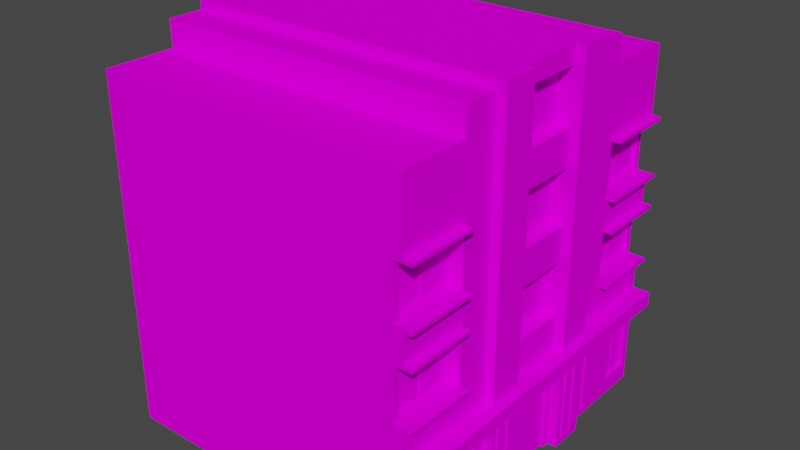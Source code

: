 # Source: house9neon_1.blend  (saved by Blender 2.92.15; exported with 4.5.12 LTS)
import bpy
from mathutils import Matrix  # noqa: F401  (used for matrix-valued properties, if any)

bpy.ops.wm.read_factory_settings(use_empty=True)
scene = bpy.context.scene
scene.name = 'Scene'

# ---- collections
col_collection = bpy.data.collections.new('Collection'); scene.collection.children.link(col_collection)

# ---- images (referenced by path relative to the original .blend; pixels are not part of the script)
import os
ASSET_DIR = os.environ.get("B2B_ASSET_DIR", "")  # directory of the original .blend (textures are referenced by path, not embedded)
HERE = os.path.dirname(os.path.abspath(__file__))  # packed textures are extracted next to this script under _unpacked/

def load_image(name, relpath, width, height, colorspace="sRGB"):
    """Load a texture the original file referenced (path relative to the .blend, or extracted next to this script)."""
    p = next((c for c in (os.path.join(HERE, relpath), os.path.join(ASSET_DIR, relpath)) if relpath and os.path.exists(c)), "")
    if p:
        img = bpy.data.images.load(p, check_existing=True)
        img.name = name
    else:  # same state as the original file: an image datablock whose file is absent (Cycles renders it pink)
        img = bpy.data.images.new(name, width, height)
        img.source = "FILE"
        img.filepath = "//" + (relpath or name)
    img.colorspace_settings.name = colorspace
    return img
img_miamiatlas_png = load_image('MiamiAtlas.png', 'MiamiAtlas.png', 1024, 1024, 'sRGB')

# ---- materials (node trees are filled in below, after node groups)
mat_house9 = bpy.data.materials.new('house9')
mat_house9.use_backface_culling = True
mat_house9.use_transparent_shadow = False

# ---- material node trees
mat_house9.use_nodes = True; mat_house9.node_tree.nodes.clear()
_N = mat_house9.node_tree.nodes; _L = mat_house9.node_tree.links
n0 = _N.new('ShaderNodeBsdfPrincipled'); n0.name = 'Principled BSDF'; n0.location = (10, 300)
n0.distribution = 'GGX'
n0.subsurface_method = 'BURLEY'
n0.inputs[3].default_value = 1.45
n0.inputs[13].default_value = 0.0
n0.inputs[27].default_value = (0.0, 0.0, 0.0, 1.0)
n0.inputs[28].default_value = 1.0
n1 = _N.new('ShaderNodeOutputMaterial'); n1.name = 'Material Output'; n1.location = (300, 300)
n2 = _N.new('ShaderNodeTexImage'); n2.name = 'Image Texture'; n2.location = (-348, 224)
n2.image = img_miamiatlas_png
_L.new(n0.outputs[0], n1.inputs[0])
_L.new(n2.outputs[0], n0.inputs[0])
n1.is_active_output = True

# ---- world
world_world = bpy.data.worlds.new('World'); scene.world = world_world
world_world.use_nodes = True; world_world.node_tree.nodes.clear()
_N = world_world.node_tree.nodes; _L = world_world.node_tree.links
n0 = _N.new('ShaderNodeOutputWorld'); n0.name = 'World Output'; n0.location = (300, 300)
n1 = _N.new('ShaderNodeBackground'); n1.name = 'Background'; n1.location = (10, 300)
n1.inputs[0].default_value = (0.05088, 0.05088, 0.05088, 1.0)
_L.new(n1.outputs[0], n0.inputs[0])
n0.is_active_output = True
world_world.color = (0.05088, 0.05088, 0.05088)
world_world.use_sun_shadow = False
world_world.sun_shadow_jitter_overblur = 0.0

# ---- meshes
me_cube = bpy.data.meshes.new('Cube')
me_cube.from_pydata([(-1.836e-07, 2.1, 1.1), (-7.643e-15, 8.742e-08, 2.0), (-3.497e-07, 4.0, 2.0), (-3.497e-07, 4.0, 10.0), (9.0, 3.0, 2.0), (9.0, 8.742e-07, 2.0), (9.0, 3.0, -1.311e-07), (9.0, 7.868e-07, 0.0), (-1.529e-14, 1.748e-07, 4.0), (9.0, 9.617e-07, 4.0), (-1.923e-07, 2.2, 4.2), (9.0, 3.0, 4.0), (-2.293e-14, 2.623e-07, 6.0), (9.0, 1.049e-06, 6.0), (-1.923e-07, 2.2, 5.8), (9.0, 3.0, 6.0), (-3.057e-14, 3.497e-07, 8.0), (9.0, 1.136e-06, 8.0), (-1.836e-07, 2.1, 8.9), (9.0, 3.0, 8.0), (-4.808e-07, 5.5, 8.0), (9.0, 1.224e-06, 10.0), (-4.808e-07, 5.5, 10.0), (9.0, 3.0, 10.0), (-3.821e-14, 4.371e-07, 10.0), (9.0, 5.5, -2.404e-07), (-4.808e-07, 5.5, 2.0), (9.0, 5.5, 2.0), (9.0, 5.5, 4.0), (-4.808e-07, 5.5, 4.0), (9.0, 5.5, 6.0), (-4.808e-07, 5.5, 6.0), (9.0, 5.5, 8.0), (-0.25, 5.5, -2.404e-07), (9.0, 5.5, 10.0), (-1.836e-07, 2.1, 9.8), (9.0, 8.0, 2.0), (-6.994e-07, 8.0, 2.0), (9.0, 8.0, -3.497e-07), (-4.896e-07, 5.6, -2.448e-07), (9.0, 8.0, 4.0), (-6.994e-07, 8.0, 4.0), (9.0, 8.0, 6.0), (-6.994e-07, 8.0, 6.0), (9.0, 8.0, 8.0), (-6.994e-07, 8.0, 8.0), (9.0, 8.0, 10.0), (-1.836e-07, 2.1, 0.2), (9.0, 10.0, 2.0), (-8.742e-07, 10.0, 2.0), (9.0, 10.0, -4.371e-07), (-4.808e-07, 5.5, 2.0), (9.0, 10.0, 4.0), (-9.179e-07, 10.5, 4.0), (9.0, 10.0, 6.0), (-9.179e-07, 10.5, 6.0), (9.0, 10.0, 8.0), (-8.742e-07, 10.0, 8.0), (9.0, 10.0, 10.0), (-4.808e-07, 5.5, -2.404e-07), (-3.497e-07, 4.0, 6.0), (-3.497e-07, 4.0, 8.0), (9.0, 4.0, 10.0), (9.0, 4.0, 8.0), (-4.808e-07, 5.5, -2.404e-07), (-3.497e-07, 4.0, 4.0), (9.0, 4.0, -1.748e-07), (9.0, 4.0, 2.0), (9.0, 4.0, 4.0), (9.0, 4.0, 6.0), (9.0, 6.5, 10.0), (9.0, 6.5, 8.0), (9.0, 6.5, 6.0), (9.0, 6.5, 4.0), (9.0, 6.5, 2.0), (0.0, 0.0, 0.0), (9.0, 6.5, -2.841e-07), (-5.682e-07, 6.5, 6.0), (-5.682e-07, 6.5, 4.0), (-5.682e-07, 6.5, 2.0), (-5.682e-07, 6.5, 8.0), (9.0, 10.75, 2.0), (-9.398e-07, 10.75, 2.0), (9.0, 10.75, 4.0), (-9.398e-07, 10.75, 4.0), (9.0, 10.75, 6.0), (-9.398e-07, 10.75, 6.0), (9.0, 10.75, 8.0), (-9.398e-07, 10.75, 8.0), (-1.146e-14, 1.311e-07, 3.0), (-9.617e-07, 11.0, 3.0), (-1.529e-14, 1.748e-07, 4.0), (-9.617e-07, 11.0, 4.0), (-0.25, 1.093e-07, 3.0), (-0.25, 10.5, 3.3), (-0.25, 1.53e-07, 4.0), (-0.25, 10.5, 3.7), (9.0, 10.75, 3.0), (-9.398e-07, 10.75, 3.0), (9.0, 10.75, 7.0), (-9.398e-07, 10.75, 7.0), (9.0, 11.0, 3.0), (-9.617e-07, 11.0, 3.0), (9.0, 11.0, 7.0), (-9.617e-07, 11.0, 7.0), (-2.293e-14, 2.623e-07, 6.0), (-9.617e-07, 11.0, 6.0), (-2.675e-14, 3.06e-07, 7.0), (-9.617e-07, 11.0, 7.0), (-0.25, 2.404e-07, 6.0), (-0.25, 10.5, 6.3), (-0.25, 2.841e-07, 7.0), (-0.25, 10.5, 6.7), (0.25, 3.0, -1.311e-07), (0.25, 2.186e-08, 0.0), (0.25, 4.05, 8.05), (0.25, 5.45, 8.05), (0.25, 5.45, 1.95), (0.25, 5.45, 0.15), (0.25, 3.0, 10.0), (0.25, 4.59e-07, 10.0), (0.25, 5.45, 9.85), (0.25, 4.05, 9.85), (0.25, 4.05, 1.95), (0.25, 4.05, 0.15), (0.25, 7.95, 1.95), (0.25, 7.95, 0.15), (0.25, 7.95, 9.85), (0.25, 7.95, 8.05), (0.25, 6.55, 0.15), (0.25, 6.55, 1.95), (0.25, 6.55, 9.85), (0.25, 6.55, 8.05), (0.25, 10.0, 2.0), (0.25, 10.0, -4.371e-07), (0.25, 10.0, 10.0), (0.25, 10.0, 8.0), (-6.994e-07, 8.0, -3.497e-07), (-6.994e-07, 8.0, 10.0), (-0.25, 5.5, 2.0), (-5.682e-07, 6.5, 10.0), (-0.25, 5.6, -2.448e-07), (-8.742e-07, 10.0, -4.371e-07), (-8.742e-07, 10.0, 10.0), (-4.896e-07, 5.6, 2.0), (-3.497e-07, 4.0, -1.748e-07), (-5.682e-07, 6.5, -2.841e-07), (-0.25, 5.6, 2.0), (-0.25, 6.4, -2.798e-07), (-5.682e-07, 6.5, -2.841e-07), (-5.595e-07, 6.4, 2.0), (-5.595e-07, 6.4, -2.798e-07), (-0.25, 6.4, 2.0), (-0.25, 6.5, -2.841e-07), (-5.682e-07, 6.5, 2.0), (-0.25, 6.5, 2.0), (-0.25, 8.0, -3.497e-07), (-7.081e-07, 8.1, -3.541e-07), (-6.994e-07, 8.0, 2.0), (-6.994e-07, 8.0, -3.497e-07), (-0.25, 8.0, 2.0), (-0.25, 8.1, -3.541e-07), (-7.081e-07, 8.1, 2.0), (-0.25, 8.1, 2.0), (-0.25, 3.9, -1.705e-07), (-3.497e-07, 4.0, -1.748e-07), (-3.409e-07, 3.9, 2.0), (-3.409e-07, 3.9, -1.705e-07), (-0.25, 3.9, 2.0), (-0.25, 4.0, -1.748e-07), (-3.497e-07, 4.0, 2.0), (-0.25, 4.0, 2.0), (-0.25, 5.5, 8.0), (-4.896e-07, 5.6, 8.0), (-4.808e-07, 5.5, 10.0), (-4.808e-07, 5.5, 8.0), (-0.25, 5.5, 10.0), (-0.25, 5.6, 8.0), (-4.896e-07, 5.6, 10.0), (-0.25, 5.6, 10.0), (-0.25, 6.4, 8.0), (-5.682e-07, 6.5, 8.0), (-5.595e-07, 6.4, 10.0), (-5.595e-07, 6.4, 8.0), (-0.25, 6.4, 10.0), (-0.25, 6.5, 8.0), (-5.682e-07, 6.5, 10.0), (-0.25, 6.5, 10.0), (-0.25, 8.0, 8.0), (-7.081e-07, 8.1, 8.0), (-6.994e-07, 8.0, 10.0), (-6.994e-07, 8.0, 8.0), (-0.25, 8.0, 10.0), (-0.25, 8.1, 8.0), (-7.081e-07, 8.1, 10.0), (-0.25, 8.1, 10.0), (-0.25, 3.9, 8.0), (-3.497e-07, 4.0, 8.0), (-3.409e-07, 3.9, 10.0), (-3.409e-07, 3.9, 8.0), (-0.25, 3.9, 10.0), (-0.25, 4.0, 8.0), (-3.497e-07, 4.0, 10.0), (-0.25, 4.0, 10.0), (-7.868e-07, 9.0, 10.0), (-7.868e-07, 9.0, -3.934e-07), (9.0, 9.0, 6.0), (9.0, 9.0, 4.0), (9.0, 9.0, 2.0), (9.0, 9.0, -3.934e-07), (9.0, 9.0, 8.0), (9.0, 9.0, 10.0), (-7.868e-07, 9.0, 2.0), (-7.868e-07, 9.0, 6.0), (-7.868e-07, 9.0, 4.0), (-7.868e-07, 9.0, 8.0), (0.25, 9.0, -3.934e-07), (0.25, 9.0, 10.0), (0.25, 5.45, 4.05), (0.25, 5.45, 5.95), (0.25, 4.05, 4.05), (0.25, 7.95, 4.05), (0.25, 7.95, 5.95), (0.25, 6.55, 5.95), (0.25, 4.05, 5.95), (0.25, 6.55, 4.05), (0.25, 4.0, 8.0), (0.25, 5.5, 8.0), (0.25, 5.5, 2.0), (0.25, 5.5, -2.404e-07), (0.25, 5.5, 10.0), (0.25, 4.0, -1.748e-07), (0.25, 8.0, 2.0), (0.25, 8.0, -3.497e-07), (0.25, 8.0, 10.0), (0.25, 8.0, 8.0), (0.25, 6.5, -2.841e-07), (0.25, 4.0, 10.0), (0.25, 4.0, 2.0), (0.25, 6.5, 2.0), (0.25, 6.5, 10.0), (0.25, 6.5, 8.0), (0.25, 5.5, 4.0), (0.25, 5.5, 6.0), (0.25, 4.0, 4.0), (0.25, 8.0, 4.0), (0.25, 8.0, 6.0), (0.25, 6.5, 6.0), (0.25, 10.5, 4.0), (0.25, 10.5, 6.0), (0.25, 9.0, 6.0), (0.25, 4.0, 6.0), (0.25, 6.5, 4.0), (0.25, 9.0, 4.0), (-2.623e-07, 3.0, 2.0), (-2.623e-07, 3.0, 8.0), (-4.371e-08, 0.5, 1.1), (-4.371e-08, 0.5, 0.2), (-4.371e-08, 0.5, 8.9), (-2.623e-07, 3.0, 10.0), (-2.623e-07, 3.0, -1.311e-07), (-4.371e-08, 0.5, 9.8), (-2.623e-07, 3.0, 4.0), (-2.623e-07, 3.0, 6.0), (-1.475e-14, 1.687e-07, 4.2), (-2.086e-14, 2.386e-07, 5.8), (0.1, 2.474e-07, 5.8), (0.1, 1.774e-07, 4.2), (0.1, 0.55, 0.25), (0.1, 0.55, 1.05), (0.1, 0.55, 8.95), (0.1, 0.55, 9.75), (0.35, 4.1, 8.1), (0.35, 5.4, 8.1), (0.35, 5.4, 1.9), (0.35, 5.4, 0.2), (0.35, 5.4, 9.8), (0.35, 4.1, 0.2), (0.35, 7.9, 1.9), (0.35, 7.9, 0.2), (0.35, 7.9, 9.8), (0.35, 7.9, 8.1), (0.35, 6.6, 0.2), (0.35, 4.1, 9.8), (0.35, 4.1, 1.9), (0.35, 6.6, 1.9), (0.35, 6.6, 9.8), (0.35, 6.6, 8.1), (0.35, 5.4, 4.1), (0.35, 5.4, 5.9), (0.35, 4.1, 4.1), (0.35, 7.9, 4.1), (0.35, 7.9, 5.9), (0.35, 6.6, 5.9), (0.35, 4.1, 5.9), (0.35, 6.6, 4.1), (0.1, 2.05, 1.05), (0.1, 2.05, 8.95), (0.1, 2.05, 9.75), (0.1, 2.05, 0.25), (0.1, 2.2, 4.2), (0.1, 2.2, 5.8), (0.1, 2.474e-07, 5.8), (0.1, 1.774e-07, 4.2), (0.1, 2.2, 4.2), (0.1, 2.2, 5.8), (0.1, 2.124e-07, 5.0), (0.1, 2.2, 5.0), (0.1, 0.5, 4.9), (0.1, 0.5, 4.3), (0.1, 2.1, 4.3), (0.1, 2.1, 4.9), (0.1, 0.5, 5.7), (0.1, 0.5, 5.1), (0.1, 2.1, 5.7), (0.1, 2.1, 5.1), (0.25, 10.45, 4.05), (0.25, 10.45, 5.95), (0.25, 9.05, 5.95), (0.25, 9.05, 4.05), (0.1, 0.5, 0.2), (0.1, 0.5, 1.1), (0.1, 0.5, 8.9), (0.1, 0.5, 9.8), (0.35, 4.05, 8.05), (0.35, 5.45, 8.05), (0.35, 5.45, 1.95), (0.35, 5.45, 0.15), (0.35, 5.45, 9.85), (0.35, 4.05, 0.15), (0.35, 7.95, 1.95), (0.35, 7.95, 0.15), (0.35, 7.95, 9.85), (0.35, 7.95, 8.05), (0.35, 6.55, 0.15), (0.35, 4.05, 9.85), (0.35, 4.05, 1.95), (0.35, 6.55, 1.95), (0.35, 6.55, 9.85), (0.35, 6.55, 8.05), (0.35, 5.45, 4.05), (0.35, 5.45, 5.95), (0.35, 4.05, 4.05), (0.35, 7.95, 4.05), (0.35, 7.95, 5.95), (0.35, 6.55, 5.95), (0.35, 4.05, 5.95), (0.35, 6.55, 4.05), (0.1, 2.1, 1.1), (0.1, 2.1, 8.9), (0.1, 2.1, 9.8), (0.1, 2.1, 0.2), (0.125, 0.55, 0.25), (0.125, 0.55, 1.05), (0.125, 0.55, 8.95), (0.125, 0.55, 9.75), (0.375, 4.1, 8.1), (0.375, 5.4, 8.1), (0.375, 5.4, 1.9), (0.375, 5.4, 0.2), (0.375, 5.4, 9.8), (0.375, 4.1, 0.2), (0.375, 7.9, 1.9), (0.375, 7.9, 0.2), (0.375, 7.9, 9.8), (0.375, 7.9, 8.1), (0.375, 6.6, 0.2), (0.375, 4.1, 9.8), (0.375, 4.1, 1.9), (0.375, 6.6, 1.9), (0.375, 6.6, 9.8), (0.375, 6.6, 8.1), (0.375, 5.4, 4.1), (0.375, 5.4, 5.9), (0.375, 4.1, 4.1), (0.375, 7.9, 4.1), (0.375, 7.9, 5.9), (0.375, 6.6, 5.9), (0.375, 4.1, 5.9), (0.375, 6.6, 4.1), (0.125, 2.05, 1.05), (0.125, 2.05, 8.95), (0.125, 2.05, 9.75), (0.125, 2.05, 0.25), (-2.273e-07, 2.6, -1.136e-07), (-2.623e-07, 3.0, -1.311e-07), (-2.273e-07, 2.6, 10.0), (-2.623e-07, 3.0, 10.0), (-0.5, 2.6, -1.136e-07), (-0.5, 3.0, -1.311e-07), (-0.5, 2.6, 10.0), (-0.5, 3.0, 10.0), (0.35, 10.45, 4.05), (0.35, 10.45, 5.95), (0.35, 9.05, 5.95), (0.35, 9.05, 4.05), (0.35, 10.4, 4.1), (0.35, 10.4, 5.9), (0.35, 9.1, 5.9), (0.35, 9.1, 4.1), (0.375, 10.4, 4.1), (0.375, 10.4, 5.9), (0.375, 9.1, 5.9), (0.375, 9.1, 4.1), (0.11, 1.275, 1.05), (0.11, 1.275, 0.25), (0.125, 1.275, 1.05), (0.125, 1.275, 0.25), (0.11, 1.325, 1.05), (0.11, 1.325, 0.25), (0.125, 1.325, 1.05), (0.125, 1.325, 0.25), (0.11, 1.675, 1.05), (0.11, 1.675, 0.25), (0.125, 1.675, 1.05), (0.125, 1.675, 0.25), (0.11, 1.725, 1.05), (0.11, 1.725, 0.25), (0.125, 1.725, 1.05), (0.125, 1.725, 0.25), (0.11, 0.875, 1.05), (0.11, 0.875, 0.25), (0.125, 0.875, 1.05), (0.125, 0.875, 0.25), (0.11, 0.925, 1.05), (0.11, 0.925, 0.25), (0.125, 0.925, 1.05), (0.125, 0.925, 0.25), (0.11, 1.275, 9.75), (0.11, 1.275, 8.95), (0.125, 1.275, 9.75), (0.125, 1.275, 8.95), (0.11, 1.325, 9.75), (0.11, 1.325, 8.95), (0.125, 1.325, 9.75), (0.125, 1.325, 8.95), (0.11, 1.675, 9.75), (0.11, 1.675, 8.95), (0.125, 1.675, 9.75), (0.125, 1.675, 8.95), (0.11, 1.725, 9.75), (0.11, 1.725, 8.95), (0.125, 1.725, 9.75), (0.125, 1.725, 8.95), (0.11, 0.875, 9.75), (0.11, 0.875, 8.95), (0.125, 0.875, 9.75), (0.125, 0.875, 8.95), (0.11, 0.925, 9.75), (0.11, 0.925, 8.95), (0.125, 0.925, 9.75), (0.125, 0.925, 8.95), (0.36, 5.025, 1.9), (0.36, 5.025, 0.2), (0.375, 5.025, 1.9), (0.375, 5.025, 0.2), (0.36, 5.075, 1.9), (0.36, 5.075, 0.2), (0.375, 5.075, 1.9), (0.375, 5.075, 0.2), (0.36, 5.025, 9.8), (0.36, 5.025, 8.1), (0.375, 5.025, 9.8), (0.375, 5.025, 8.1), (0.36, 5.075, 9.8), (0.36, 5.075, 8.1), (0.375, 5.075, 9.8), (0.375, 5.075, 8.1), (0.36, 7.525, 1.9), (0.36, 7.525, 0.2), (0.375, 7.525, 1.9), (0.375, 7.525, 0.2), (0.36, 7.575, 1.9), (0.36, 7.575, 0.2), (0.375, 7.575, 1.9), (0.375, 7.575, 0.2), (0.36, 7.525, 9.8), (0.36, 7.525, 8.1), (0.375, 7.525, 9.8), (0.375, 7.525, 8.1), (0.36, 7.575, 9.8), (0.36, 7.575, 8.1), (0.375, 7.575, 9.8), (0.375, 7.575, 8.1), (0.36, 7.525, 5.9), (0.36, 7.525, 4.1), (0.375, 7.525, 5.9), (0.375, 7.525, 4.1), (0.36, 7.575, 5.9), (0.36, 7.575, 4.1), (0.375, 7.575, 5.9), (0.375, 7.575, 4.1), (0.36, 5.025, 5.9), (0.36, 5.025, 4.1), (0.375, 5.025, 5.9), (0.375, 5.025, 4.1), (0.36, 5.075, 5.9), (0.36, 5.075, 4.1), (0.375, 5.075, 5.9), (0.375, 5.075, 4.1), (0.36, 10.02, 5.9), (0.36, 10.02, 4.1), (0.375, 10.02, 5.9), (0.375, 10.02, 4.1), (0.36, 10.07, 5.9), (0.36, 10.07, 4.1), (0.375, 10.07, 5.9), (0.375, 10.07, 4.1), (0.1, 0.55, 0.605), (0.1, 2.05, 0.605), (0.125, 0.55, 0.605), (0.125, 2.05, 0.605), (0.1, 0.55, 0.705), (0.1, 2.05, 0.705), (0.125, 0.55, 0.705), (0.125, 2.05, 0.705), (0.1, 0.55, 9.305), (0.1, 2.05, 9.305), (0.125, 0.55, 9.305), (0.125, 2.05, 9.305), (0.1, 0.55, 9.405), (0.1, 2.05, 9.405), (0.125, 0.55, 9.405), (0.125, 2.05, 9.405), (0.35, 4.1, 1.005), (0.35, 5.4, 1.005), (0.375, 4.1, 1.005), (0.375, 5.4, 1.005), (0.35, 4.1, 1.105), (0.35, 5.4, 1.105), (0.375, 4.1, 1.105), (0.375, 5.4, 1.105), (0.35, 4.1, 8.905), (0.35, 5.4, 8.905), (0.375, 4.1, 8.905), (0.375, 5.4, 8.905), (0.35, 4.1, 9.005), (0.35, 5.4, 9.005), (0.375, 4.1, 9.005), (0.375, 5.4, 9.005), (0.35, 4.1, 4.955), (0.35, 5.4, 4.955), (0.375, 4.1, 4.955), (0.375, 5.4, 4.955), (0.35, 4.1, 5.055), (0.35, 5.4, 5.055), (0.375, 4.1, 5.055), (0.375, 5.4, 5.055), (0.35, 6.6, 1.005), (0.35, 7.9, 1.005), (0.375, 6.6, 1.005), (0.375, 7.9, 1.005), (0.35, 6.6, 1.105), (0.35, 7.9, 1.105), (0.375, 6.6, 1.105), (0.375, 7.9, 1.105), (0.35, 6.6, 8.905), (0.35, 7.9, 8.905), (0.375, 6.6, 8.905), (0.375, 7.9, 8.905), (0.35, 6.6, 9.005), (0.35, 7.9, 9.005), (0.375, 6.6, 9.005), (0.375, 7.9, 9.005), (0.35, 6.6, 4.955), (0.35, 7.9, 4.955), (0.375, 6.6, 4.955), (0.375, 7.9, 4.955), (0.35, 6.6, 5.055), (0.35, 7.9, 5.055), (0.375, 6.6, 5.055), (0.375, 7.9, 5.055), (0.35, 9.1, 4.955), (0.35, 10.4, 4.955), (0.375, 9.1, 4.955), (0.375, 10.4, 4.955), (0.35, 9.1, 5.055), (0.35, 10.4, 5.055), (0.375, 9.1, 5.055), (0.375, 10.4, 5.055), (-2.273e-07, 2.6, 3.0), (-2.273e-07, 2.6, 4.0), (-0.25, 4.0, 3.7), (-0.25, 4.0, 3.3), (-2.273e-07, 2.6, 6.0), (-2.273e-07, 2.6, 7.0), (-0.25, 4.0, 6.7), (-0.25, 4.0, 6.3), (-0.25, 11.0, 4.0), (-0.25, 11.0, 3.0), (-0.25, 11.0, 7.0), (-0.25, 11.0, 6.0), (-0.25, 2.6, 4.0), (-0.25, 2.6, 3.0), (-0.25, 2.6, 7.0), (-0.25, 2.6, 6.0), (-0.25, 0.2, 3.2), (-0.25, 0.2, 3.4), (-0.25, 2.4, 3.4), (-0.25, 2.4, 3.2), (-0.3, 2.4, 3.4), (-0.3, 0.2, 3.4), (-0.3, 0.2, 3.2), (-0.3, 2.4, 3.2), (-0.25, 0.2, 3.6), (-0.25, 0.2, 3.8), (-0.25, 2.4, 3.8), (-0.25, 2.4, 3.6), (-0.3, 2.4, 3.8), (-0.3, 0.2, 3.8), (-0.3, 0.2, 3.6), (-0.3, 2.4, 3.6), (-0.25, 0.2, 6.2), (-0.25, 0.2, 6.4), (-0.25, 2.4, 6.4), (-0.25, 2.4, 6.2), (-0.3, 2.4, 6.4), (-0.3, 0.2, 6.4), (-0.3, 0.2, 6.2), (-0.3, 2.4, 6.2), (-0.25, 0.2, 6.6), (-0.25, 0.2, 6.8), (-0.25, 2.4, 6.8), (-0.25, 2.4, 6.6), (-0.3, 2.4, 6.8), (-0.3, 0.2, 6.8), (-0.3, 0.2, 6.6), (-0.3, 2.4, 6.6), (-1.748e-08, 0.2, 7.2), (-1.748e-08, 0.2, 7.4), (-2.098e-07, 2.4, 7.4), (-2.098e-07, 2.4, 7.2), (-0.05, 2.4, 7.4), (-0.05, 0.2, 7.4), (-0.05, 0.2, 7.2), (-0.05, 2.4, 7.2), (-1.748e-08, 0.2, 7.6), (-1.748e-08, 0.2, 7.8), (-2.098e-07, 2.4, 7.8), (-2.098e-07, 2.4, 7.6), (-0.05, 2.4, 7.8), (-0.05, 0.2, 7.8), (-0.05, 0.2, 7.6), (-0.05, 2.4, 7.6), (-1.748e-08, 0.2, 2.2), (-1.748e-08, 0.2, 2.4), (-2.098e-07, 2.4, 2.4), (-2.098e-07, 2.4, 2.2), (-0.05, 2.4, 2.4), (-0.05, 0.2, 2.4), (-0.05, 0.2, 2.2), (-0.05, 2.4, 2.2), (-1.748e-08, 0.2, 2.6), (-1.748e-08, 0.2, 2.8), (-2.098e-07, 2.4, 2.8), (-2.098e-07, 2.4, 2.6), (-0.05, 2.4, 2.8), (-0.05, 0.2, 2.8), (-0.05, 0.2, 2.6), (-0.05, 2.4, 2.6), (-0.51, 2.6, -1.136e-07), (-0.51, 2.65, -1.158e-07), (-0.51, 2.6, 10.0), (-0.51, 2.65, 10.0), (-0.51, 2.95, -1.289e-07), (-0.51, 3.0, -1.311e-07), (-0.51, 2.95, 10.0), (-0.51, 3.0, 10.0)], [], [(67, 66, 25, 27), (7, 6, 4, 5), (71, 72, 42, 44), (238, 231, 145, 2), (5, 4, 11, 9), (9, 11, 15, 13), (2, 65, 29, 26), (254, 1, 8, 262), (231, 113, 260, 145), (73, 74, 36, 40), (60, 61, 20, 31), (122, 121, 328, 335), (79, 37, 232, 239), (263, 12, 16, 255), (13, 15, 19, 17), (70, 71, 44, 46), (235, 234, 138, 45), (17, 19, 23, 21), (72, 73, 40, 42), (62, 63, 32, 34), (68, 67, 27, 28), (63, 69, 30, 32), (113, 114, 75, 260), (43, 41, 245, 246), (2, 26, 228, 238), (233, 232, 37, 137), (69, 68, 28, 30), (210, 206, 54, 56), (207, 208, 48, 52), (211, 210, 56, 58), (206, 207, 52, 54), (208, 209, 50, 48), (29, 65, 244, 242), (74, 76, 38, 36), (79, 78, 41, 37), (211, 58, 135, 217), (20, 22, 140, 80), (77, 80, 45, 43), (64, 26, 79, 146), (55, 57, 88, 86), (49, 53, 84, 82), (54, 52, 83, 85), (255, 259, 3, 61), (260, 254, 2, 145), (41, 78, 252, 245), (212, 214, 53, 49), (56, 136, 135, 58), (215, 204, 143, 57), (205, 212, 49, 142), (213, 215, 57, 55), (15, 11, 68, 69), (14, 10, 300, 301), (262, 263, 60, 65), (315, 313, 312, 314), (19, 15, 69, 63), (11, 4, 67, 68), (23, 19, 63, 62), (263, 255, 61, 60), (50, 134, 133, 48), (254, 262, 65, 2), (4, 6, 66, 67), (31, 20, 80, 77), (209, 216, 134, 50), (38, 76, 236, 233), (26, 29, 78, 79), (27, 25, 76, 74), (29, 31, 77, 78), (30, 28, 73, 72), (34, 32, 71, 70), (28, 27, 74, 73), (76, 25, 229, 236), (32, 30, 72, 71), (85, 86, 88, 87), (81, 82, 84, 83), (48, 49, 82, 81), (52, 48, 81, 83), (56, 54, 85, 87), (57, 56, 87, 88), (581, 92, 588, 592), (582, 96, 94, 583), (593, 589, 90, 580), (585, 108, 590, 594), (588, 92, 90, 589), (99, 97, 101, 103), (101, 102, 104, 103), (97, 98, 102, 101), (98, 100, 104, 102), (100, 99, 103, 104), (586, 112, 110, 587), (595, 591, 106, 584), (590, 108, 106, 591), (126, 129, 334, 331), (265, 14, 301, 266), (223, 222, 344, 345), (261, 35, 350, 323), (119, 237, 3, 259), (217, 135, 143, 204), (240, 241, 80, 140), (227, 230, 22, 20), (216, 233, 137, 205), (25, 66, 231, 229), (45, 80, 241, 235), (66, 6, 113, 231), (7, 114, 113, 6), (21, 23, 119, 120), (20, 61, 226, 227), (23, 62, 237, 119), (230, 237, 62, 34), (34, 70, 240, 230), (240, 70, 46, 234), (237, 226, 61, 3), (230, 240, 140, 22), (229, 228, 26, 64), (236, 229, 64, 146), (133, 134, 142, 49), (120, 119, 259, 24), (135, 136, 57, 143), (239, 236, 146, 79), (59, 39, 144, 51), (51, 144, 147, 139), (139, 147, 141, 33), (33, 141, 39, 59), (51, 139, 33, 59), (147, 144, 39, 141), (150, 154, 155, 152), (152, 155, 153, 148), (148, 153, 149, 151), (150, 152, 148, 151), (155, 154, 149, 153), (158, 162, 163, 160), (160, 163, 161, 156), (156, 161, 157, 159), (158, 160, 156, 159), (163, 162, 157, 161), (166, 170, 171, 168), (168, 171, 169, 164), (164, 169, 165, 167), (166, 168, 164, 167), (171, 170, 165, 169), (174, 178, 179, 176), (176, 179, 177, 172), (172, 177, 173, 175), (174, 176, 172, 175), (179, 178, 173, 177), (182, 186, 187, 184), (184, 187, 185, 180), (180, 185, 181, 183), (182, 184, 180, 183), (187, 186, 181, 185), (190, 194, 195, 192), (192, 195, 193, 188), (188, 193, 189, 191), (190, 192, 188, 191), (195, 194, 189, 193), (198, 202, 203, 200), (200, 203, 201, 196), (196, 201, 197, 199), (198, 200, 196, 199), (203, 202, 197, 201), (134, 216, 205, 142), (234, 217, 204, 138), (38, 233, 216, 209), (43, 45, 215, 213), (137, 37, 212, 205), (45, 138, 204, 215), (37, 41, 214, 212), (41, 43, 213, 214), (46, 211, 217, 234), (36, 38, 209, 208), (42, 40, 207, 206), (46, 44, 210, 211), (40, 36, 208, 207), (44, 42, 206, 210), (127, 128, 333, 332), (10, 264, 267, 300), (292, 291, 375, 376), (31, 29, 242, 243), (60, 31, 243, 251), (77, 43, 246, 247), (53, 214, 253, 248), (78, 77, 247, 252), (213, 55, 249, 250), (214, 213, 250, 253), (65, 60, 251, 244), (248, 249, 55, 53), (100, 98, 53, 55), (115, 116, 227, 226), (118, 117, 228, 229), (116, 121, 230, 227), (124, 118, 229, 231), (126, 125, 232, 233), (128, 127, 234, 235), (129, 126, 233, 236), (121, 122, 237, 230), (117, 123, 238, 228), (123, 124, 231, 238), (122, 115, 226, 237), (125, 130, 239, 232), (127, 131, 240, 234), (132, 128, 235, 241), (130, 129, 236, 239), (131, 132, 241, 240), (218, 219, 243, 242), (220, 218, 242, 244), (221, 222, 246, 245), (222, 223, 247, 246), (316, 317, 249, 248), (317, 318, 250, 249), (219, 224, 251, 243), (224, 220, 244, 251), (225, 221, 245, 252), (223, 225, 252, 247), (319, 316, 248, 253), (318, 319, 253, 250), (0, 256, 1, 254), (258, 18, 255, 16), (256, 257, 75, 1), (35, 261, 24, 259), (261, 258, 16, 24), (257, 47, 260, 75), (47, 0, 254, 260), (18, 35, 259, 255), (264, 10, 262, 8), (14, 265, 12, 263), (10, 14, 263, 262), (310, 309, 308, 311), (278, 279, 363, 362), (288, 290, 374, 372), (275, 277, 361, 359), (289, 288, 372, 373), (298, 297, 381, 382), (276, 273, 357, 360), (287, 286, 370, 371), (296, 299, 383, 380), (47, 257, 320, 351), (257, 256, 321, 320), (123, 117, 326, 336), (258, 261, 323, 322), (0, 47, 351, 348), (224, 219, 341, 346), (124, 123, 336, 329), (35, 18, 349, 350), (220, 224, 346, 342), (115, 122, 335, 324), (221, 225, 347, 343), (130, 125, 330, 337), (225, 223, 345, 347), (131, 127, 332, 338), (128, 132, 339, 333), (116, 115, 324, 325), (129, 130, 337, 334), (117, 118, 327, 326), (132, 131, 338, 339), (121, 116, 325, 328), (256, 0, 348, 321), (219, 218, 340, 341), (118, 124, 329, 327), (18, 258, 322, 349), (218, 220, 342, 340), (125, 126, 331, 330), (222, 221, 343, 344), (308, 309, 303, 306), (309, 310, 304, 303), (310, 311, 307, 304), (311, 308, 306, 307), (312, 313, 306, 302), (314, 312, 302, 305), (315, 314, 305, 307), (313, 315, 307, 306), (269, 268, 320, 321), (271, 270, 322, 323), (272, 273, 325, 324), (275, 274, 326, 327), (273, 276, 328, 325), (277, 275, 327, 329), (279, 278, 330, 331), (281, 280, 332, 333), (282, 279, 331, 334), (276, 283, 335, 328), (274, 284, 336, 326), (284, 277, 329, 336), (283, 272, 324, 335), (278, 285, 337, 330), (280, 286, 338, 332), (287, 281, 333, 339), (285, 282, 334, 337), (286, 287, 339, 338), (288, 289, 341, 340), (290, 288, 340, 342), (291, 292, 344, 343), (292, 293, 345, 344), (289, 294, 346, 341), (294, 290, 342, 346), (295, 291, 343, 347), (293, 295, 347, 345), (296, 269, 321, 348), (270, 297, 349, 322), (298, 271, 323, 350), (268, 299, 351, 320), (299, 296, 348, 351), (297, 298, 350, 349), (381, 354, 355, 382), (353, 380, 383, 352), (356, 367, 360, 357), (361, 368, 358, 359), (371, 370, 364, 365), (366, 369, 362, 363), (374, 378, 373, 372), (379, 377, 376, 375), (280, 281, 365, 364), (293, 292, 376, 377), (279, 282, 366, 363), (294, 289, 373, 378), (283, 276, 360, 367), (316, 319, 395, 392), (290, 294, 378, 374), (284, 274, 358, 368), (318, 317, 393, 394), (291, 295, 379, 375), (277, 284, 368, 361), (319, 318, 394, 395), (295, 293, 377, 379), (272, 283, 367, 356), (317, 316, 392, 393), (269, 296, 380, 353), (285, 278, 362, 369), (268, 269, 353, 352), (297, 270, 354, 381), (286, 280, 364, 370), (270, 271, 355, 354), (271, 298, 382, 355), (281, 287, 371, 365), (273, 272, 356, 357), (299, 268, 352, 383), (282, 285, 369, 366), (274, 275, 359, 358), (386, 387, 391, 390), (390, 391, 389, 388), (388, 389, 385, 384), (386, 390, 388, 384), (391, 387, 385, 389), (396, 397, 393, 392), (397, 398, 394, 393), (399, 396, 392, 395), (398, 399, 395, 394), (403, 402, 401, 400), (397, 396, 400, 401), (398, 397, 401, 402), (396, 399, 403, 400), (399, 398, 402, 403), (404, 405, 407, 406), (405, 404, 408, 409), (409, 408, 410, 411), (412, 413, 415, 414), (413, 412, 416, 417), (417, 416, 418, 419), (420, 421, 423, 422), (421, 420, 424, 425), (425, 424, 426, 427), (428, 429, 431, 430), (429, 428, 432, 433), (433, 432, 434, 435), (436, 437, 439, 438), (437, 436, 440, 441), (441, 440, 442, 443), (444, 445, 447, 446), (445, 444, 448, 449), (449, 448, 450, 451), (452, 453, 455, 454), (453, 452, 456, 457), (457, 456, 458, 459), (460, 461, 463, 462), (461, 460, 464, 465), (465, 464, 466, 467), (468, 469, 471, 470), (469, 468, 472, 473), (473, 472, 474, 475), (476, 477, 479, 478), (477, 476, 480, 481), (481, 480, 482, 483), (484, 485, 487, 486), (485, 484, 488, 489), (489, 488, 490, 491), (492, 493, 495, 494), (493, 492, 496, 497), (497, 496, 498, 499), (500, 501, 503, 502), (501, 500, 504, 505), (505, 504, 506, 507), (508, 509, 511, 510), (509, 508, 512, 513), (513, 512, 514, 515), (516, 517, 519, 518), (517, 516, 520, 521), (521, 520, 522, 523), (524, 525, 527, 526), (525, 524, 528, 529), (529, 528, 530, 531), (532, 533, 535, 534), (533, 532, 536, 537), (537, 536, 538, 539), (540, 541, 543, 542), (541, 540, 544, 545), (545, 544, 546, 547), (548, 549, 551, 550), (549, 548, 552, 553), (553, 552, 554, 555), (556, 557, 559, 558), (557, 556, 560, 561), (561, 560, 562, 563), (564, 565, 567, 566), (565, 564, 568, 569), (569, 568, 570, 571), (572, 573, 575, 574), (573, 572, 576, 577), (577, 576, 578, 579), (93, 593, 580, 89), (95, 592, 593, 93), (91, 581, 592, 95), (109, 595, 584, 105), (111, 594, 595, 109), (107, 585, 594, 111), (94, 96, 588, 589), (110, 112, 590, 591), (96, 582, 592, 588), (583, 94, 589, 593), (582, 583, 593, 592), (112, 586, 594, 590), (587, 110, 591, 595), (586, 587, 595, 594), (597, 596, 599, 598), (601, 600, 603, 602), (599, 596, 602, 603), (597, 598, 600, 601), (598, 599, 603, 600), (596, 597, 601, 602), (609, 608, 611, 610), (607, 604, 610, 611), (605, 606, 608, 609), (606, 607, 611, 608), (604, 605, 609, 610), (617, 616, 619, 618), (615, 612, 618, 619), (613, 614, 616, 617), (614, 615, 619, 616), (612, 613, 617, 618), (625, 624, 627, 626), (623, 620, 626, 627), (621, 622, 624, 625), (622, 623, 627, 624), (620, 621, 625, 626), (633, 632, 635, 634), (631, 628, 634, 635), (629, 630, 632, 633), (630, 631, 635, 632), (628, 629, 633, 634), (641, 640, 643, 642), (639, 636, 642, 643), (637, 638, 640, 641), (638, 639, 643, 640), (636, 637, 641, 642), (649, 648, 651, 650), (647, 644, 650, 651), (645, 646, 648, 649), (646, 647, 651, 648), (644, 645, 649, 650), (657, 656, 659, 658), (655, 652, 658, 659), (653, 654, 656, 657), (654, 655, 659, 656), (652, 653, 657, 658), (662, 663, 661, 660), (666, 667, 665, 664)])
_uv = me_cube.uv_layers.new(name='UVMap')
_uv.uv.foreach_set('vector', [0.2103, 0.917, 0.2172, 0.917, 0.2172, 0.9222, 0.2103, 0.9222, 0.2172, 0.9031, 0.2172, 0.9135, 0.2103, 0.9135, 0.2103, 0.9031, 0.1895, 0.9256, 0.1964, 0.9256, 0.1964, 0.9308, 0.1895, 0.9308, 0.1419, 0.7703, 0.1419, 0.8156, 0.1363, 0.8156, 0.1363, 0.7703, 0.2103, 0.9031, 0.2103, 0.9135, 0.2034, 0.9135, 0.2034, 0.9031, 0.2034, 0.9031, 0.2034, 0.9135, 0.1964, 0.9135, 0.1964, 0.9031, 0.1592, 0.9308, 0.1592, 0.9239, 0.1644, 0.9239, 0.1644, 0.9308, 0.5165, 0.2677, 0.5656, 0.2677, 0.5656, 0.3004, 0.5165, 0.3004, 0.7852, 0.7664, 0.7852, 0.8659, 0.7604, 0.8659, 0.7604, 0.7664, 0.2034, 0.9256, 0.2103, 0.9256, 0.2103, 0.9308, 0.2034, 0.9308, 0.1592, 0.917, 0.1592, 0.9101, 0.1644, 0.9101, 0.1644, 0.917, 0.1857, 0.975, 0.1857, 0.9798, 0.1853, 0.9798, 0.1853, 0.975, 0.2215, 0.9568, 0.2215, 0.962, 0.2207, 0.962, 0.2207, 0.9568, 0.5165, 0.3332, 0.5656, 0.3332, 0.5656, 0.3659, 0.5165, 0.3659, 0.1964, 0.9031, 0.1964, 0.9135, 0.1895, 0.9135, 0.1895, 0.9031, 0.1826, 0.9256, 0.1895, 0.9256, 0.1895, 0.9308, 0.1826, 0.9308, 0.1419, 0.8156, 0.1419, 0.7703, 0.1476, 0.7703, 0.1476, 0.8156, 0.1895, 0.9031, 0.1895, 0.9135, 0.1826, 0.9135, 0.1826, 0.9031, 0.1964, 0.9256, 0.2034, 0.9256, 0.2034, 0.9308, 0.1964, 0.9308, 0.1826, 0.917, 0.1895, 0.917, 0.1895, 0.9222, 0.1826, 0.9222, 0.2034, 0.917, 0.2103, 0.917, 0.2103, 0.9222, 0.2034, 0.9222, 0.1895, 0.917, 0.1964, 0.917, 0.1964, 0.9222, 0.1895, 0.9222, 0.1557, 0.9386, 0.1453, 0.9386, 0.1453, 0.9378, 0.1557, 0.9378, 0.7604, 0.7664, 0.8598, 0.7664, 0.8598, 0.7789, 0.7604, 0.7789, 0.1826, 0.9741, 0.1826, 0.9793, 0.1817, 0.9793, 0.1817, 0.9741, 0.1476, 0.8156, 0.1476, 0.7703, 0.1532, 0.7703, 0.1532, 0.8156, 0.1964, 0.917, 0.2034, 0.917, 0.2034, 0.9222, 0.1964, 0.9222, 0.1895, 0.9343, 0.1964, 0.9343, 0.1964, 0.9378, 0.1895, 0.9378, 0.2034, 0.9343, 0.2103, 0.9343, 0.2103, 0.9378, 0.2034, 0.9378, 0.1826, 0.9343, 0.1895, 0.9343, 0.1895, 0.9378, 0.1826, 0.9378, 0.1964, 0.9343, 0.2034, 0.9343, 0.2034, 0.9378, 0.1964, 0.9378, 0.2103, 0.9343, 0.2172, 0.9343, 0.2172, 0.9378, 0.2103, 0.9378, 0.2198, 0.9603, 0.2198, 0.9551, 0.2207, 0.9551, 0.2207, 0.9603, 0.2103, 0.9256, 0.2172, 0.9256, 0.2172, 0.9308, 0.2103, 0.9308, 0.1679, 0.9308, 0.1679, 0.9239, 0.173, 0.9239, 0.173, 0.9308, 0.2137, 0.9715, 0.2137, 0.975, 0.1834, 0.975, 0.1834, 0.9715, 0.8598, 0.8162, 0.7604, 0.8162, 0.7604, 0.7664, 0.8598, 0.7664, 0.1679, 0.917, 0.1679, 0.9101, 0.173, 0.9101, 0.173, 0.917, 0.8598, 0.8162, 0.7604, 0.8162, 0.7604, 0.7664, 0.8598, 0.7664, 0.1817, 0.917, 0.18, 0.9101, 0.1826, 0.9101, 0.1826, 0.917, 0.18, 0.9308, 0.1817, 0.9239, 0.1826, 0.9239, 0.1826, 0.9308, 0.1964, 0.9378, 0.2034, 0.9378, 0.2034, 0.9404, 0.1964, 0.9404, 0.8598, 0.8162, 0.7604, 0.8162, 0.7604, 0.7664, 0.8598, 0.7664, 0.8598, 0.8162, 0.7604, 0.8162, 0.7604, 0.7664, 0.8598, 0.7664, 0.2198, 0.9759, 0.2198, 0.9707, 0.2207, 0.9707, 0.2207, 0.9759, 0.1765, 0.9308, 0.1765, 0.9239, 0.1817, 0.9239, 0.18, 0.9308, 0.9353, 0.9071, 0.9353, 0.9501, 0.9255, 0.9501, 0.9255, 0.9071, 0.1765, 0.9101, 0.1765, 0.9031, 0.18, 0.9031, 0.18, 0.9101, 0.1765, 0.9378, 0.1765, 0.9308, 0.18, 0.9308, 0.18, 0.9378, 0.1765, 0.917, 0.1765, 0.9101, 0.18, 0.9101, 0.1817, 0.917, 0.1964, 0.9135, 0.2034, 0.9135, 0.2034, 0.917, 0.1964, 0.917, 0.6, 0.3103, 0.6, 0.3365, 0.5984, 0.3365, 0.5984, 0.3103, 0.8598, 0.8162, 0.7604, 0.8162, 0.7604, 0.7664, 0.8598, 0.7664, 0.0, 0.0, 0.25, 0.0, 0.25, 0.25, 1.49e-07, 0.25, 0.1895, 0.9135, 0.1964, 0.9135, 0.1964, 0.917, 0.1895, 0.917, 0.2034, 0.9135, 0.2103, 0.9135, 0.2103, 0.917, 0.2034, 0.917, 0.1826, 0.9135, 0.1895, 0.9135, 0.1895, 0.917, 0.1826, 0.917, 0.1557, 0.917, 0.1557, 0.9101, 0.1592, 0.9101, 0.1592, 0.917, 0.9451, 0.9071, 0.9451, 0.9501, 0.9353, 0.9501, 0.9353, 0.9071, 0.1557, 0.9308, 0.1557, 0.9239, 0.1592, 0.9239, 0.1592, 0.9308, 0.2103, 0.9135, 0.2172, 0.9135, 0.2172, 0.917, 0.2103, 0.917, 0.1644, 0.917, 0.1644, 0.9101, 0.1679, 0.9101, 0.1679, 0.917, 0.1765, 0.9689, 0.1765, 0.9386, 0.18, 0.9386, 0.18, 0.9689, 0.173, 0.9689, 0.1679, 0.9689, 0.1679, 0.9386, 0.173, 0.9386, 0.1644, 0.9308, 0.1644, 0.9239, 0.1679, 0.9239, 0.1679, 0.9308, 0.2103, 0.9222, 0.2172, 0.9222, 0.2172, 0.9256, 0.2103, 0.9256, 0.8598, 0.8162, 0.7604, 0.8162, 0.7604, 0.7664, 0.8598, 0.7664, 0.1964, 0.9222, 0.2034, 0.9222, 0.2034, 0.9256, 0.1964, 0.9256, 0.1826, 0.9222, 0.1895, 0.9222, 0.1895, 0.9256, 0.1826, 0.9256, 0.2034, 0.9222, 0.2103, 0.9222, 0.2103, 0.9256, 0.2034, 0.9256, 0.1679, 0.9689, 0.1644, 0.9689, 0.1644, 0.9386, 0.1679, 0.9386, 0.1895, 0.9222, 0.1964, 0.9222, 0.1964, 0.9256, 0.1895, 0.9256, 0.9255, 0.9514, 0.9697, 0.9514, 0.9697, 0.9612, 0.9255, 0.9612, 0.9255, 0.9071, 0.9255, 0.9514, 0.9156, 0.9514, 0.9156, 0.9071, 0.192, 0.9554, 0.192, 0.9143, 0.1954, 0.9143, 0.1954, 0.9554, 0.2034, 0.9378, 0.2103, 0.9378, 0.2103, 0.9404, 0.2034, 0.9404, 0.1895, 0.9378, 0.1964, 0.9378, 0.1964, 0.9404, 0.1895, 0.9404, 0.192, 0.9177, 0.1508, 0.9177, 0.1508, 0.9143, 0.192, 0.9143, 0.2215, 0.9222, 0.2215, 0.9412, 0.2207, 0.9412, 0.2207, 0.9222, 0.1545, 0.7676, 0.1545, 0.8623, 0.1487, 0.8623, 0.1487, 0.7676, 0.2181, 0.9603, 0.2181, 0.9793, 0.2172, 0.9793, 0.2172, 0.9603, 0.2198, 0.9603, 0.2198, 0.9793, 0.2189, 0.9793, 0.2189, 0.9603, 0.1508, 0.9211, 0.1508, 0.92, 0.1554, 0.92, 0.1554, 0.9211, 0.2207, 0.9412, 0.2207, 0.9551, 0.2198, 0.9551, 0.2198, 0.9412, 0.9156, 0.9071, 0.9156, 0.9514, 0.896, 0.9514, 0.896, 0.9071, 0.192, 0.92, 0.1508, 0.92, 0.1508, 0.9188, 0.192, 0.9188, 0.7666, 0.7664, 0.7666, 0.8659, 0.7604, 0.8659, 0.7604, 0.7664, 0.1508, 0.9177, 0.192, 0.9177, 0.192, 0.9188, 0.1508, 0.9188, 0.1603, 0.7676, 0.1603, 0.8623, 0.1545, 0.8623, 0.1545, 0.7676, 0.2189, 0.9603, 0.2189, 0.9793, 0.2181, 0.9793, 0.2181, 0.9603, 0.1508, 0.9223, 0.1508, 0.9211, 0.1554, 0.9211, 0.1554, 0.9223, 0.1829, 0.9798, 0.1829, 0.975, 0.1833, 0.975, 0.1833, 0.9798, 0.5812, 0.3103, 0.5812, 0.3463, 0.5795, 0.3463, 0.5795, 0.3103, 0.1847, 0.975, 0.1847, 0.9798, 0.1843, 0.9798, 0.1843, 0.975, 0.1609, 0.9183, 0.1609, 0.964, 0.1581, 0.964, 0.1581, 0.9183, 0.7604, 0.8659, 0.7604, 0.7664, 0.7852, 0.7664, 0.7852, 0.8659, 0.1834, 0.9715, 0.1834, 0.975, 0.1826, 0.975, 0.1826, 0.9715, 0.1589, 0.7703, 0.1589, 0.8156, 0.1532, 0.8156, 0.1532, 0.7703, 0.1589, 0.8156, 0.1589, 0.7703, 0.1645, 0.7703, 0.1645, 0.8156, 0.7852, 0.7664, 0.7852, 0.8659, 0.7604, 0.8659, 0.7604, 0.7664, 0.1644, 0.9689, 0.1592, 0.9689, 0.1592, 0.9386, 0.1644, 0.9386, 0.2198, 0.9707, 0.2198, 0.9655, 0.2207, 0.9655, 0.2207, 0.9707, 0.1592, 0.9689, 0.1557, 0.9689, 0.1557, 0.9386, 0.1592, 0.9386, 0.1453, 0.9689, 0.1453, 0.9386, 0.1557, 0.9386, 0.1557, 0.9689, 0.2137, 0.9404, 0.2137, 0.9508, 0.1834, 0.9508, 0.1834, 0.9404, 0.2198, 0.9655, 0.2198, 0.9603, 0.2207, 0.9603, 0.2207, 0.9655, 0.2137, 0.9508, 0.2137, 0.9542, 0.1834, 0.9542, 0.1834, 0.9508, 0.1834, 0.9594, 0.1834, 0.9542, 0.2137, 0.9542, 0.2137, 0.9594, 0.2137, 0.9594, 0.2137, 0.9629, 0.1834, 0.9629, 0.1834, 0.9594, 0.1834, 0.9629, 0.2137, 0.9629, 0.2137, 0.9681, 0.1834, 0.9681, 0.1702, 0.7703, 0.1702, 0.8156, 0.1645, 0.8156, 0.1645, 0.7703, 0.7604, 0.8659, 0.7604, 0.7664, 0.7852, 0.7664, 0.7852, 0.8659, 0.1702, 0.8156, 0.1702, 0.7703, 0.1759, 0.7703, 0.1759, 0.8156, 0.7852, 0.7664, 0.7852, 0.8659, 0.7604, 0.8659, 0.7604, 0.7664, 0.9353, 0.9501, 0.9451, 0.9501, 0.9451, 0.9514, 0.9353, 0.9514, 0.1834, 0.9404, 0.1834, 0.9508, 0.1826, 0.9508, 0.1826, 0.9404, 0.9255, 0.9501, 0.9353, 0.9501, 0.9353, 0.9514, 0.9255, 0.9514, 0.1815, 0.7703, 0.1815, 0.8156, 0.1759, 0.8156, 0.1759, 0.7703, 0.7876, 0.8381, 0.7859, 0.8381, 0.7859, 0.8039, 0.7876, 0.8039, 0.2087, 0.8269, 0.2064, 0.8269, 0.2064, 0.8213, 0.2087, 0.8213, 0.1928, 0.8608, 0.1906, 0.8608, 0.1906, 0.8156, 0.1928, 0.8156, 0.2064, 0.8213, 0.2041, 0.8213, 0.2041, 0.8156, 0.2064, 0.8156, 0.1985, 0.7703, 0.2041, 0.7703, 0.2041, 0.8156, 0.1985, 0.8156, 0.2041, 0.7703, 0.2098, 0.7703, 0.2098, 0.8156, 0.2041, 0.8156, 0.2064, 0.8269, 0.2041, 0.8269, 0.2041, 0.8213, 0.2064, 0.8213, 0.1973, 0.8608, 0.1951, 0.8608, 0.1951, 0.8156, 0.1973, 0.8156, 0.2087, 0.8326, 0.2064, 0.8326, 0.2064, 0.8269, 0.2087, 0.8269, 0.1419, 0.8156, 0.1476, 0.8156, 0.1476, 0.8608, 0.1419, 0.8608, 0.1476, 0.8156, 0.1532, 0.8156, 0.1532, 0.8608, 0.1476, 0.8608, 0.2019, 0.8326, 0.1996, 0.8326, 0.1996, 0.8269, 0.2019, 0.8269, 0.1883, 0.8608, 0.186, 0.8608, 0.186, 0.8156, 0.1883, 0.8156, 0.2041, 0.8269, 0.2019, 0.8269, 0.2019, 0.8213, 0.2041, 0.8213, 0.1702, 0.8156, 0.1759, 0.8156, 0.1759, 0.8608, 0.1702, 0.8608, 0.1759, 0.8156, 0.1815, 0.8156, 0.1815, 0.8608, 0.1759, 0.8608, 0.2041, 0.8382, 0.2019, 0.8382, 0.2019, 0.8326, 0.2041, 0.8326, 0.1906, 0.8608, 0.1883, 0.8608, 0.1883, 0.8156, 0.1906, 0.8156, 0.2019, 0.8382, 0.1996, 0.8382, 0.1996, 0.8326, 0.2019, 0.8326, 0.1645, 0.8156, 0.1702, 0.8156, 0.1702, 0.8608, 0.1645, 0.8608, 0.1589, 0.8156, 0.1645, 0.8156, 0.1645, 0.8608, 0.1589, 0.8608, 0.2087, 0.8382, 0.2064, 0.8382, 0.2064, 0.8326, 0.2087, 0.8326, 0.1951, 0.8608, 0.1928, 0.8608, 0.1928, 0.8156, 0.1951, 0.8156, 0.2064, 0.8326, 0.2041, 0.8326, 0.2041, 0.8269, 0.2064, 0.8269, 0.1532, 0.8156, 0.1589, 0.8156, 0.1589, 0.8608, 0.1532, 0.8608, 0.1363, 0.8156, 0.1419, 0.8156, 0.1419, 0.8608, 0.1363, 0.8608, 0.2087, 0.8213, 0.2064, 0.8213, 0.2064, 0.8156, 0.2087, 0.8156, 0.1996, 0.8608, 0.1973, 0.8608, 0.1973, 0.8156, 0.1996, 0.8156, 0.2064, 0.8382, 0.2041, 0.8382, 0.2041, 0.8326, 0.2064, 0.8326, 0.2154, 0.7703, 0.2211, 0.7703, 0.2211, 0.8156, 0.2154, 0.8156, 0.2098, 0.7703, 0.2154, 0.7703, 0.2154, 0.8156, 0.2098, 0.8156, 0.2041, 0.8326, 0.2019, 0.8326, 0.2019, 0.8269, 0.2041, 0.8269, 0.186, 0.8608, 0.1838, 0.8608, 0.1838, 0.8156, 0.186, 0.8156, 0.2019, 0.8213, 0.1996, 0.8213, 0.1996, 0.8156, 0.2019, 0.8156, 0.1928, 0.7703, 0.1985, 0.7703, 0.1985, 0.8156, 0.1928, 0.8156, 0.1872, 0.7703, 0.1928, 0.7703, 0.1928, 0.8156, 0.1872, 0.8156, 0.2041, 0.8213, 0.2019, 0.8213, 0.2019, 0.8156, 0.2041, 0.8156, 0.1838, 0.8608, 0.1815, 0.8608, 0.1815, 0.8156, 0.1838, 0.8156, 0.2019, 0.8269, 0.1996, 0.8269, 0.1996, 0.8213, 0.2019, 0.8213, 0.1815, 0.7703, 0.1872, 0.7703, 0.1872, 0.8156, 0.1815, 0.8156, 0.2211, 0.7703, 0.2268, 0.7703, 0.2268, 0.8156, 0.2211, 0.8156, 0.18, 0.9386, 0.1765, 0.9386, 0.1765, 0.9378, 0.18, 0.9378, 0.7604, 0.8659, 0.7604, 0.7664, 0.7852, 0.7664, 0.7852, 0.8659, 0.173, 0.9689, 0.173, 0.9386, 0.1765, 0.9386, 0.1765, 0.9689, 0.173, 0.917, 0.173, 0.9101, 0.1765, 0.9101, 0.1765, 0.917, 0.8598, 0.8162, 0.7604, 0.8162, 0.7604, 0.7664, 0.8598, 0.7664, 0.8598, 0.8162, 0.7604, 0.8162, 0.7604, 0.7664, 0.8598, 0.7664, 0.173, 0.9308, 0.173, 0.9239, 0.1765, 0.9239, 0.1765, 0.9308, 0.8598, 0.8162, 0.7604, 0.8162, 0.7604, 0.7664, 0.8598, 0.7664, 0.2137, 0.9681, 0.2137, 0.9715, 0.1834, 0.9715, 0.1834, 0.9681, 0.2103, 0.9308, 0.2172, 0.9308, 0.2172, 0.9343, 0.2103, 0.9343, 0.1964, 0.9308, 0.2034, 0.9308, 0.2034, 0.9343, 0.1964, 0.9343, 0.1826, 0.9308, 0.1895, 0.9308, 0.1895, 0.9343, 0.1826, 0.9343, 0.2034, 0.9308, 0.2103, 0.9308, 0.2103, 0.9343, 0.2034, 0.9343, 0.1895, 0.9308, 0.1964, 0.9308, 0.1964, 0.9343, 0.1895, 0.9343, 0.2219, 0.9405, 0.2219, 0.9468, 0.2215, 0.9468, 0.2215, 0.9405, 0.5779, 0.3463, 0.5779, 0.3103, 0.5795, 0.3103, 0.5795, 0.3463, 0.8539, 0.7971, 0.8539, 0.8279, 0.8535, 0.8279, 0.8535, 0.7971, 0.7604, 0.7664, 0.8598, 0.7664, 0.8598, 0.7789, 0.7604, 0.7789, 0.2215, 0.9412, 0.2215, 0.9464, 0.2207, 0.9464, 0.2207, 0.9412, 0.2215, 0.9464, 0.2215, 0.9516, 0.2207, 0.9516, 0.2207, 0.9464, 0.2207, 0.9568, 0.2207, 0.9516, 0.2215, 0.9516, 0.2215, 0.9568, 0.8598, 0.7789, 0.7604, 0.7789, 0.7604, 0.7664, 0.8598, 0.7664, 0.1826, 0.9689, 0.1826, 0.9741, 0.1817, 0.9741, 0.1817, 0.9689, 0.8598, 0.7789, 0.7604, 0.7789, 0.7604, 0.7664, 0.8598, 0.7664, 0.8598, 0.7789, 0.7604, 0.7789, 0.7604, 0.7664, 0.8598, 0.7664, 0.779, 0.7913, 0.779, 0.841, 0.7728, 0.841, 0.7728, 0.7913, 0.7666, 0.8659, 0.7666, 0.7664, 0.7728, 0.7913, 0.7728, 0.841, 0.1659, 0.9691, 0.1611, 0.9691, 0.1609, 0.9689, 0.1661, 0.9689, 0.1559, 0.9695, 0.1559, 0.9757, 0.1557, 0.9759, 0.1557, 0.9689, 0.1611, 0.9691, 0.1611, 0.9753, 0.1609, 0.9759, 0.1609, 0.9689, 0.1608, 0.9695, 0.1559, 0.9695, 0.1557, 0.9689, 0.1609, 0.9689, 0.1507, 0.9695, 0.1507, 0.9757, 0.1505, 0.9759, 0.1505, 0.9689, 0.1663, 0.9691, 0.1663, 0.9753, 0.1661, 0.9759, 0.1661, 0.9689, 0.1556, 0.9695, 0.1507, 0.9695, 0.1505, 0.9689, 0.1557, 0.9689, 0.1611, 0.9753, 0.1659, 0.9753, 0.1661, 0.9759, 0.1609, 0.9759, 0.1559, 0.9757, 0.1608, 0.9757, 0.1609, 0.9759, 0.1557, 0.9759, 0.1608, 0.9757, 0.1608, 0.9695, 0.1609, 0.9689, 0.1609, 0.9759, 0.1659, 0.9753, 0.1659, 0.9691, 0.1661, 0.9689, 0.1661, 0.9759, 0.1507, 0.9757, 0.1556, 0.9757, 0.1557, 0.9759, 0.1505, 0.9759, 0.1663, 0.9753, 0.1711, 0.9753, 0.1713, 0.9759, 0.1661, 0.9759, 0.1711, 0.9691, 0.1663, 0.9691, 0.1661, 0.9689, 0.1713, 0.9689, 0.1556, 0.9757, 0.1556, 0.9695, 0.1557, 0.9689, 0.1557, 0.9759, 0.1711, 0.9753, 0.1711, 0.9691, 0.1713, 0.9689, 0.1713, 0.9759, 0.1715, 0.9691, 0.1715, 0.9757, 0.1713, 0.9759, 0.1713, 0.9689, 0.1763, 0.9691, 0.1715, 0.9691, 0.1713, 0.9689, 0.1765, 0.9689, 0.1767, 0.9691, 0.1767, 0.9757, 0.1765, 0.9759, 0.1765, 0.9689, 0.1767, 0.9757, 0.1815, 0.9757, 0.1817, 0.9759, 0.1765, 0.9759, 0.1455, 0.9691, 0.1455, 0.9757, 0.1453, 0.9759, 0.1453, 0.9689, 0.1455, 0.9757, 0.1504, 0.9757, 0.1505, 0.9759, 0.1453, 0.9759, 0.1715, 0.9757, 0.1763, 0.9757, 0.1765, 0.9759, 0.1713, 0.9759, 0.1763, 0.9757, 0.1763, 0.9691, 0.1765, 0.9689, 0.1765, 0.9759, 0.1815, 0.9691, 0.1767, 0.9691, 0.1765, 0.9689, 0.1817, 0.9689, 0.1815, 0.9757, 0.1815, 0.9691, 0.1817, 0.9689, 0.1817, 0.9759, 0.1504, 0.9691, 0.1455, 0.9691, 0.1453, 0.9689, 0.1505, 0.9689, 0.1504, 0.9757, 0.1504, 0.9691, 0.1505, 0.9689, 0.1505, 0.9759, 0.1526, 0.934, 0.1471, 0.934, 0.1453, 0.9308, 0.1557, 0.9308, 0.1471, 0.9069, 0.1526, 0.9069, 0.1557, 0.9101, 0.1453, 0.9101, 0.1471, 0.934, 0.1471, 0.9371, 0.1453, 0.9378, 0.1453, 0.9308, 0.1526, 0.9038, 0.1471, 0.9038, 0.1453, 0.9031, 0.1557, 0.9031, 0.1471, 0.9038, 0.1471, 0.9069, 0.1453, 0.9101, 0.1453, 0.9031, 0.1471, 0.9371, 0.1526, 0.9371, 0.1557, 0.9378, 0.1453, 0.9378, 0.1526, 0.9371, 0.1526, 0.934, 0.1557, 0.9308, 0.1557, 0.9378, 0.1526, 0.9069, 0.1526, 0.9038, 0.1557, 0.9031, 0.1557, 0.9101, 0.5656, 0.3037, 0.5296, 0.3037, 0.5165, 0.3004, 0.5656, 0.3004, 0.5296, 0.3299, 0.5656, 0.3299, 0.5656, 0.3332, 0.5165, 0.3332, 0.5296, 0.3037, 0.5296, 0.3299, 0.5165, 0.3332, 0.5165, 0.3004, 0.0, 0.0, 0.25, 0.0, 0.25, 0.25, 1.49e-07, 0.25, 0.8552, 0.7663, 0.8552, 0.7954, 0.8547, 0.7954, 0.8547, 0.7663, 0.7769, 0.8587, 0.7769, 0.8364, 0.7774, 0.8364, 0.7774, 0.8587, 0.7752, 0.8587, 0.7752, 0.8364, 0.7756, 0.8364, 0.7756, 0.8587, 0.8539, 0.8279, 0.8539, 0.8587, 0.8535, 0.8587, 0.8535, 0.8279, 0.7795, 0.8364, 0.7795, 0.8501, 0.7791, 0.8501, 0.7791, 0.8364, 0.8552, 0.7954, 0.8552, 0.8245, 0.8547, 0.8245, 0.8547, 0.7954, 0.8552, 0.7954, 0.8552, 0.7663, 0.8556, 0.7663, 0.8556, 0.7954, 0.7808, 0.8364, 0.7808, 0.8501, 0.7803, 0.8501, 0.7803, 0.8364, 0.2217, 0.9731, 0.2217, 0.9676, 0.2221, 0.9676, 0.2221, 0.9731, 0.1867, 0.9781, 0.1867, 0.975, 0.1871, 0.975, 0.1871, 0.9781, 0.1843, 0.975, 0.1843, 0.9798, 0.184, 0.9798, 0.184, 0.975, 0.1638, 0.944, 0.1638, 0.9183, 0.1666, 0.9183, 0.1666, 0.944, 0.1874, 0.975, 0.1874, 0.9781, 0.1871, 0.9781, 0.1871, 0.975, 0.185, 0.975, 0.185, 0.9798, 0.1847, 0.9798, 0.1847, 0.975, 0.2215, 0.9094, 0.2215, 0.9031, 0.2219, 0.9031, 0.2219, 0.9094, 0.1638, 0.9183, 0.1638, 0.944, 0.1609, 0.944, 0.1609, 0.9183, 0.2214, 0.9686, 0.2214, 0.962, 0.2217, 0.962, 0.2217, 0.9686, 0.2215, 0.9343, 0.2215, 0.9281, 0.2219, 0.9281, 0.2219, 0.9343, 0.1826, 0.9798, 0.1826, 0.975, 0.1829, 0.975, 0.1829, 0.9798, 0.1853, 0.975, 0.1853, 0.9798, 0.185, 0.9798, 0.185, 0.975, 0.2214, 0.9752, 0.2214, 0.9686, 0.2217, 0.9686, 0.2217, 0.9752, 0.184, 0.975, 0.184, 0.9798, 0.1836, 0.9798, 0.1836, 0.975, 0.1833, 0.9798, 0.1833, 0.975, 0.1836, 0.975, 0.1836, 0.9798, 0.1857, 0.9798, 0.1857, 0.975, 0.186, 0.975, 0.186, 0.9798, 0.2215, 0.9156, 0.2215, 0.9094, 0.2219, 0.9094, 0.2219, 0.9156, 0.2219, 0.9218, 0.2219, 0.9281, 0.2215, 0.9281, 0.2215, 0.9218, 0.2215, 0.953, 0.2215, 0.9468, 0.2219, 0.9468, 0.2219, 0.953, 0.2219, 0.9343, 0.2219, 0.9405, 0.2215, 0.9405, 0.2215, 0.9343, 0.2221, 0.962, 0.2221, 0.9676, 0.2217, 0.9676, 0.2217, 0.962, 0.2214, 0.9686, 0.2214, 0.9752, 0.221, 0.9752, 0.221, 0.9686, 0.186, 0.9798, 0.186, 0.975, 0.1864, 0.975, 0.1864, 0.9798, 0.1552, 0.964, 0.1552, 0.9183, 0.1581, 0.9183, 0.1581, 0.964, 0.1864, 0.9798, 0.1864, 0.975, 0.1867, 0.975, 0.1867, 0.9798, 0.2219, 0.9156, 0.2219, 0.9218, 0.2215, 0.9218, 0.2215, 0.9156, 0.2214, 0.962, 0.2214, 0.9686, 0.221, 0.9686, 0.221, 0.962, 0.7739, 0.7749, 0.7637, 0.7749, 0.762, 0.7663, 0.7756, 0.7663, 0.7637, 0.7749, 0.7637, 0.8022, 0.762, 0.8039, 0.762, 0.7663, 0.7637, 0.8022, 0.7739, 0.8022, 0.7756, 0.8039, 0.762, 0.8039, 0.7739, 0.8022, 0.7739, 0.7749, 0.7756, 0.7663, 0.7756, 0.8039, 0.7876, 0.7749, 0.7774, 0.7749, 0.7756, 0.7663, 0.7893, 0.7663, 0.7876, 0.8022, 0.7876, 0.7749, 0.7893, 0.7663, 0.7893, 0.8039, 0.7774, 0.8022, 0.7876, 0.8022, 0.7893, 0.8039, 0.7756, 0.8039, 0.7774, 0.7749, 0.7774, 0.8022, 0.7756, 0.8039, 0.7756, 0.7663, 0.8518, 0.7945, 0.8381, 0.7945, 0.8372, 0.7937, 0.8526, 0.7937, 0.8518, 0.7672, 0.8381, 0.7672, 0.8372, 0.7663, 0.8526, 0.7663, 0.8364, 0.8287, 0.8141, 0.8287, 0.8133, 0.8279, 0.8372, 0.8279, 0.8141, 0.7672, 0.8141, 0.7962, 0.8133, 0.7971, 0.8133, 0.7663, 0.8141, 0.8287, 0.8141, 0.8578, 0.8133, 0.8587, 0.8133, 0.8279, 0.8364, 0.7672, 0.8141, 0.7672, 0.8133, 0.7663, 0.8372, 0.7663, 0.8141, 0.7979, 0.8141, 0.827, 0.8133, 0.8279, 0.8133, 0.7971, 0.7902, 0.8321, 0.7902, 0.8612, 0.7893, 0.8621, 0.7893, 0.8313, 0.8364, 0.7979, 0.8141, 0.7979, 0.8133, 0.7971, 0.8372, 0.7971, 0.8141, 0.8578, 0.8364, 0.8578, 0.8372, 0.8587, 0.8133, 0.8587, 0.8141, 0.7962, 0.8364, 0.7962, 0.8372, 0.7971, 0.8133, 0.7971, 0.8364, 0.7962, 0.8364, 0.7672, 0.8372, 0.7663, 0.8372, 0.7971, 0.8364, 0.8578, 0.8364, 0.8287, 0.8372, 0.8279, 0.8372, 0.8587, 0.8141, 0.827, 0.8364, 0.827, 0.8372, 0.8279, 0.8133, 0.8279, 0.7902, 0.8612, 0.8124, 0.8612, 0.8133, 0.8621, 0.7893, 0.8621, 0.8124, 0.8321, 0.7902, 0.8321, 0.7893, 0.8313, 0.8133, 0.8313, 0.8364, 0.827, 0.8364, 0.7979, 0.8372, 0.7971, 0.8372, 0.8279, 0.8124, 0.8612, 0.8124, 0.8321, 0.8133, 0.8313, 0.8133, 0.8621, 0.7902, 0.7997, 0.7902, 0.8304, 0.7893, 0.8313, 0.7893, 0.7988, 0.8124, 0.7997, 0.7902, 0.7997, 0.7893, 0.7988, 0.8133, 0.7988, 0.7902, 0.7672, 0.7902, 0.7979, 0.7893, 0.7988, 0.7893, 0.7663, 0.7902, 0.7979, 0.8124, 0.7979, 0.8133, 0.7988, 0.7893, 0.7988, 0.7902, 0.8304, 0.8124, 0.8304, 0.8133, 0.8313, 0.7893, 0.8313, 0.8124, 0.8304, 0.8124, 0.7997, 0.8133, 0.7988, 0.8133, 0.8313, 0.8124, 0.7672, 0.7902, 0.7672, 0.7893, 0.7663, 0.8133, 0.7663, 0.8124, 0.7979, 0.8124, 0.7672, 0.8133, 0.7663, 0.8133, 0.7988, 0.8518, 0.8202, 0.8518, 0.7945, 0.8526, 0.7937, 0.8526, 0.821, 0.8381, 0.7672, 0.8381, 0.7928, 0.8372, 0.7937, 0.8372, 0.7663, 0.8518, 0.7928, 0.8518, 0.7672, 0.8526, 0.7663, 0.8526, 0.7937, 0.8381, 0.7945, 0.8381, 0.8202, 0.8372, 0.821, 0.8372, 0.7937, 0.8381, 0.8202, 0.8518, 0.8202, 0.8526, 0.821, 0.8372, 0.821, 0.8381, 0.7928, 0.8518, 0.7928, 0.8526, 0.7937, 0.8372, 0.7937, 0.25, 0.0, 0.5, 0.0, 0.5, 0.25, 0.25, 0.25, 0.25, 3.974e-08, 0.25, 0.25, 1.589e-07, 0.25, 0.0, 0.0, 0.25, 0.25, 0.0, 0.25, 0.0, 0.0, 0.25, 2.805e-07, 0.5, 1.753e-07, 0.5, 0.25, 0.25, 0.25, 0.25, 0.0, 0.25, 0.25, 0.0, 0.25, 0.0, 0.0, 0.25, 2.805e-07, 0.25, 1.753e-07, 0.25, 0.25, 0.0, 0.25, 0.0, 0.0, 0.25, 0.25, 0.0, 0.25, 0.0, 0.0, 0.25, 0.0, 0.5, 0.25, 0.25, 0.25, 0.25, 0.0, 0.5, 0.0, 0.8552, 0.8245, 0.8552, 0.8535, 0.8547, 0.8535, 0.8547, 0.8245, 0.7744, 0.8364, 0.7744, 0.8587, 0.7739, 0.8587, 0.7739, 0.8364, 0.7744, 0.8587, 0.7744, 0.8364, 0.7748, 0.8364, 0.7748, 0.8587, 0.7765, 0.8364, 0.7765, 0.8587, 0.7761, 0.8587, 0.7761, 0.8364, 0.7791, 0.8364, 0.7791, 0.8587, 0.7786, 0.8587, 0.7786, 0.8364, 0.1455, 0.9691, 0.1504, 0.9691, 0.1504, 0.9691, 0.1455, 0.9691, 0.8539, 0.8587, 0.8539, 0.8279, 0.8543, 0.8279, 0.8543, 0.8587, 0.7786, 0.8364, 0.7786, 0.8587, 0.7782, 0.8587, 0.7782, 0.8364, 0.1504, 0.9757, 0.1455, 0.9757, 0.1455, 0.9757, 0.1504, 0.9757, 0.7778, 0.8587, 0.7778, 0.8364, 0.7782, 0.8364, 0.7782, 0.8587, 0.8543, 0.7954, 0.8543, 0.7663, 0.8547, 0.7663, 0.8547, 0.7954, 0.1504, 0.9691, 0.1504, 0.9757, 0.1504, 0.9757, 0.1504, 0.9691, 0.8535, 0.7971, 0.8535, 0.7663, 0.8539, 0.7663, 0.8539, 0.7971, 0.8552, 0.8245, 0.8552, 0.7954, 0.8556, 0.7954, 0.8556, 0.8245, 0.1455, 0.9757, 0.1455, 0.9691, 0.1455, 0.9691, 0.1455, 0.9757, 0.8556, 0.8245, 0.8556, 0.8501, 0.8552, 0.8501, 0.8552, 0.8245, 0.7778, 0.8364, 0.7778, 0.8587, 0.7774, 0.8587, 0.7774, 0.8364, 0.7799, 0.8501, 0.7799, 0.8364, 0.7803, 0.8364, 0.7803, 0.8501, 0.8556, 0.8433, 0.8556, 0.8176, 0.856, 0.8176, 0.856, 0.8433, 0.7769, 0.8364, 0.7769, 0.8587, 0.7765, 0.8587, 0.7765, 0.8364, 0.7795, 0.8501, 0.7795, 0.8364, 0.7799, 0.8364, 0.7799, 0.8501, 0.8565, 0.792, 0.8565, 0.8176, 0.856, 0.8176, 0.856, 0.792, 0.7756, 0.8587, 0.7756, 0.8364, 0.7761, 0.8364, 0.7761, 0.8587, 0.7748, 0.8587, 0.7748, 0.8364, 0.7752, 0.8364, 0.7752, 0.8587, 0.8556, 0.8176, 0.8556, 0.792, 0.856, 0.792, 0.856, 0.8176, 0.8543, 0.8245, 0.8543, 0.7954, 0.8547, 0.7954, 0.8547, 0.8245, 0.8547, 0.8245, 0.8547, 0.8535, 0.8543, 0.8535, 0.8543, 0.8245, 0.1522, 0.8107, 0.1488, 0.8107, 0.1488, 0.8064, 0.1522, 0.8064, 0.1488, 0.8577, 0.1454, 0.8577, 0.1454, 0.7722, 0.1488, 0.7722, 0.1556, 0.8107, 0.1522, 0.8107, 0.1522, 0.8064, 0.1556, 0.8064, 0.1368, 0.7722, 0.1411, 0.7722, 0.1411, 0.8577, 0.1368, 0.8577, 0.1411, 0.7722, 0.1454, 0.7722, 0.1454, 0.8577, 0.1411, 0.8577, 0.7628, 0.8048, 0.7628, 0.8356, 0.762, 0.8364, 0.762, 0.8039, 0.7628, 0.8356, 0.7851, 0.8356, 0.7859, 0.8364, 0.762, 0.8364, 0.7851, 0.8048, 0.7628, 0.8048, 0.762, 0.8039, 0.7859, 0.8039, 0.7851, 0.8356, 0.7851, 0.8048, 0.7859, 0.8039, 0.7859, 0.8364, 0.25, 0.25, 0.0, 0.25, 0.0, 0.0, 0.25, 5.298e-07, 0.8543, 0.7971, 0.8543, 0.8279, 0.8539, 0.8279, 0.8539, 0.7971, 0.7739, 0.8364, 0.7739, 0.8587, 0.7735, 0.8587, 0.7735, 0.8364, 0.7731, 0.8587, 0.7731, 0.8364, 0.7735, 0.8364, 0.7735, 0.8587, 0.8539, 0.7971, 0.8539, 0.7663, 0.8543, 0.7663, 0.8543, 0.7971, 0.7839, 0.8364, 0.7839, 0.8501, 0.7836, 0.8501, 0.7836, 0.8364, 0.7654, 0.8364, 0.7654, 0.8501, 0.7645, 0.8501, 0.7645, 0.8364, 0.7828, 0.8501, 0.7828, 0.8364, 0.7831, 0.8364, 0.7831, 0.8501, 0.7836, 0.8364, 0.7836, 0.8501, 0.7833, 0.8501, 0.7833, 0.8364, 0.7671, 0.8364, 0.7671, 0.8501, 0.7662, 0.8501, 0.7662, 0.8364, 0.7826, 0.8501, 0.7826, 0.8364, 0.7828, 0.8364, 0.7828, 0.8501, 0.7833, 0.8364, 0.7833, 0.8501, 0.7831, 0.8501, 0.7831, 0.8364, 0.7662, 0.8364, 0.7662, 0.8501, 0.7654, 0.8501, 0.7654, 0.8364, 0.7823, 0.8501, 0.7823, 0.8364, 0.7826, 0.8364, 0.7826, 0.8501, 0.7823, 0.8364, 0.7823, 0.8501, 0.7821, 0.8501, 0.7821, 0.8364, 0.7645, 0.8364, 0.7645, 0.8501, 0.7637, 0.8501, 0.7637, 0.8364, 0.7808, 0.8501, 0.7808, 0.8364, 0.781, 0.8364, 0.781, 0.8501, 0.7813, 0.8364, 0.7813, 0.8501, 0.781, 0.8501, 0.781, 0.8364, 0.7628, 0.8364, 0.7628, 0.8501, 0.762, 0.8501, 0.762, 0.8364, 0.7813, 0.8501, 0.7813, 0.8364, 0.7815, 0.8364, 0.7815, 0.8501, 0.7818, 0.8364, 0.7818, 0.8501, 0.7815, 0.8501, 0.7815, 0.8364, 0.7637, 0.8364, 0.7637, 0.8501, 0.7628, 0.8501, 0.7628, 0.8364, 0.7818, 0.8501, 0.7818, 0.8364, 0.7821, 0.8364, 0.7821, 0.8501, 0.8577, 0.792, 0.8577, 0.821, 0.8575, 0.821, 0.8575, 0.792, 0.8535, 0.7663, 0.8535, 0.7954, 0.8526, 0.7954, 0.8526, 0.7663, 0.8572, 0.8501, 0.8572, 0.821, 0.8575, 0.821, 0.8575, 0.8501, 0.858, 0.792, 0.858, 0.821, 0.8577, 0.821, 0.8577, 0.792, 0.8535, 0.7954, 0.8535, 0.8245, 0.8526, 0.8245, 0.8526, 0.7954, 0.858, 0.8501, 0.858, 0.821, 0.8583, 0.821, 0.8583, 0.8501, 0.8577, 0.821, 0.8577, 0.8501, 0.8575, 0.8501, 0.8575, 0.821, 0.8526, 0.821, 0.8526, 0.8501, 0.8518, 0.8501, 0.8518, 0.821, 0.8572, 0.821, 0.8572, 0.792, 0.8575, 0.792, 0.8575, 0.821, 0.8583, 0.792, 0.8583, 0.821, 0.858, 0.821, 0.858, 0.792, 0.8535, 0.8245, 0.8535, 0.8535, 0.8526, 0.8535, 0.8526, 0.8245, 0.8577, 0.8501, 0.8577, 0.821, 0.858, 0.821, 0.858, 0.8501, 0.8572, 0.8227, 0.8572, 0.8535, 0.857, 0.8535, 0.857, 0.8227, 0.8509, 0.821, 0.8509, 0.8518, 0.85, 0.8518, 0.85, 0.821, 0.857, 0.8227, 0.857, 0.792, 0.8572, 0.792, 0.8572, 0.8227, 0.857, 0.8227, 0.857, 0.8535, 0.8567, 0.8535, 0.8567, 0.8227, 0.8518, 0.821, 0.8518, 0.8518, 0.8509, 0.8518, 0.8509, 0.821, 0.8565, 0.8535, 0.8565, 0.8227, 0.8567, 0.8227, 0.8567, 0.8535, 0.8567, 0.792, 0.8567, 0.8227, 0.8565, 0.8227, 0.8565, 0.792, 0.85, 0.821, 0.85, 0.8518, 0.8492, 0.8518, 0.8492, 0.821, 0.8567, 0.8227, 0.8567, 0.792, 0.857, 0.792, 0.857, 0.8227, 0.8569, 0.7663, 0.8569, 0.792, 0.8565, 0.792, 0.8565, 0.7663, 0.7876, 0.8296, 0.7876, 0.8039, 0.7893, 0.8039, 0.7893, 0.8296, 0.856, 0.792, 0.856, 0.7663, 0.8565, 0.7663, 0.8565, 0.792, 0.8565, 0.8176, 0.8565, 0.8433, 0.856, 0.8433, 0.856, 0.8176, 0.8372, 0.8467, 0.8372, 0.821, 0.8389, 0.821, 0.8389, 0.8467, 0.8556, 0.792, 0.8556, 0.7663, 0.856, 0.7663, 0.856, 0.792, 0.7679, 0.8364, 0.7679, 0.8587, 0.7675, 0.8587, 0.7675, 0.8364, 0.8441, 0.8433, 0.8441, 0.821, 0.8458, 0.821, 0.8458, 0.8433, 0.7671, 0.8587, 0.7671, 0.8364, 0.7675, 0.8364, 0.7675, 0.8587, 0.7718, 0.8364, 0.7718, 0.8587, 0.7714, 0.8587, 0.7714, 0.8364, 0.8475, 0.8433, 0.8475, 0.821, 0.8492, 0.821, 0.8492, 0.8433, 0.7709, 0.8587, 0.7709, 0.8364, 0.7714, 0.8364, 0.7714, 0.8587, 0.7705, 0.8364, 0.7705, 0.8587, 0.7701, 0.8587, 0.7701, 0.8364, 0.8389, 0.8433, 0.8389, 0.821, 0.8406, 0.821, 0.8406, 0.8433, 0.7688, 0.8587, 0.7688, 0.8364, 0.7692, 0.8364, 0.7692, 0.8587, 0.7688, 0.8364, 0.7688, 0.8587, 0.7684, 0.8587, 0.7684, 0.8364, 0.7876, 0.8518, 0.7876, 0.8296, 0.7893, 0.8296, 0.7893, 0.8518, 0.7679, 0.8587, 0.7679, 0.8364, 0.7684, 0.8364, 0.7684, 0.8587, 0.7697, 0.8364, 0.7697, 0.8587, 0.7692, 0.8587, 0.7692, 0.8364, 0.8458, 0.8433, 0.8458, 0.821, 0.8475, 0.821, 0.8475, 0.8433, 0.7697, 0.8587, 0.7697, 0.8364, 0.7701, 0.8364, 0.7701, 0.8587, 0.7722, 0.8364, 0.7722, 0.8587, 0.7718, 0.8587, 0.7718, 0.8364, 0.8406, 0.8433, 0.8406, 0.821, 0.8423, 0.821, 0.8423, 0.8433, 0.7705, 0.8587, 0.7705, 0.8364, 0.7709, 0.8364, 0.7709, 0.8587, 0.7731, 0.8364, 0.7731, 0.8587, 0.7727, 0.8587, 0.7727, 0.8364, 0.8423, 0.8433, 0.8423, 0.821, 0.8441, 0.821, 0.8441, 0.8433, 0.7722, 0.8587, 0.7722, 0.8364, 0.7727, 0.8364, 0.7727, 0.8587, 0.5697, 0.3103, 0.5697, 0.3528, 0.5656, 0.3528, 0.5656, 0.3103, 0.582, 0.2677, 0.582, 0.3103, 0.5656, 0.3103, 0.5656, 0.2677, 0.5779, 0.3103, 0.5779, 0.3528, 0.5738, 0.3528, 0.5738, 0.3103, 0.6025, 0.2677, 0.6025, 0.3103, 0.5984, 0.3103, 0.5984, 0.2677, 0.5984, 0.2677, 0.5984, 0.3103, 0.582, 0.3103, 0.582, 0.2677, 0.5738, 0.3103, 0.5738, 0.3528, 0.5697, 0.3528, 0.5697, 0.3103, 0.2182, 0.9405, 0.2196, 0.9405, 0.2207, 0.9412, 0.2172, 0.9412, 0.2148, 0.9778, 0.2162, 0.9778, 0.2172, 0.9785, 0.2137, 0.9785, 0.2196, 0.9405, 0.2196, 0.9229, 0.2207, 0.9222, 0.2207, 0.9412, 0.2182, 0.9229, 0.2182, 0.9405, 0.2172, 0.9412, 0.2172, 0.9222, 0.2196, 0.9229, 0.2182, 0.9229, 0.2172, 0.9222, 0.2207, 0.9222, 0.2162, 0.9778, 0.2162, 0.9601, 0.2172, 0.9594, 0.2172, 0.9785, 0.2148, 0.9601, 0.2148, 0.9778, 0.2137, 0.9785, 0.2137, 0.9594, 0.2162, 0.9601, 0.2148, 0.9601, 0.2137, 0.9594, 0.2172, 0.9594, 0.582, 0.2677, 0.5656, 0.2677, 0.5656, 0.3103, 0.582, 0.3103, 0.582, 0.2677, 0.582, 0.3103, 0.5656, 0.3103, 0.5656, 0.2677, 0.5656, 0.3103, 0.5656, 0.2677, 0.5656, 0.2677, 0.5656, 0.3103, 0.582, 0.2677, 0.582, 0.3103, 0.582, 0.3103, 0.582, 0.2677, 0.582, 0.3103, 0.5656, 0.3103, 0.5656, 0.3103, 0.582, 0.3103, 0.5656, 0.2677, 0.582, 0.2677, 0.582, 0.2677, 0.5656, 0.2677, 0.582, 0.2677, 0.582, 0.3103, 0.5656, 0.3103, 0.5656, 0.2677, 0.5656, 0.3103, 0.5656, 0.2677, 0.5656, 0.2677, 0.5656, 0.3103, 0.582, 0.2677, 0.582, 0.3103, 0.582, 0.3103, 0.582, 0.2677, 0.582, 0.3103, 0.5656, 0.3103, 0.5656, 0.3103, 0.582, 0.3103, 0.5656, 0.2677, 0.582, 0.2677, 0.582, 0.2677, 0.5656, 0.2677, 0.582, 0.2677, 0.582, 0.3103, 0.5656, 0.3103, 0.5656, 0.2677, 0.5656, 0.3103, 0.5656, 0.2677, 0.5656, 0.2677, 0.5656, 0.3103, 0.582, 0.2677, 0.582, 0.3103, 0.582, 0.3103, 0.582, 0.2677, 0.582, 0.3103, 0.5656, 0.3103, 0.5656, 0.3103, 0.582, 0.3103, 0.5656, 0.2677, 0.582, 0.2677, 0.582, 0.2677, 0.5656, 0.2677, 0.582, 0.2677, 0.582, 0.3103, 0.5656, 0.3103, 0.5656, 0.2677, 0.5656, 0.3103, 0.5656, 0.2677, 0.5656, 0.2677, 0.5656, 0.3103, 0.582, 0.2677, 0.582, 0.3103, 0.582, 0.3103, 0.582, 0.2677, 0.582, 0.3103, 0.5656, 0.3103, 0.5656, 0.3103, 0.582, 0.3103, 0.5656, 0.2677, 0.582, 0.2677, 0.582, 0.2677, 0.5656, 0.2677, 0.582, 0.2677, 0.582, 0.3103, 0.5656, 0.3103, 0.5656, 0.2677, 0.5656, 0.3103, 0.5656, 0.2677, 0.5656, 0.2677, 0.5656, 0.3103, 0.582, 0.2677, 0.582, 0.3103, 0.582, 0.3103, 0.582, 0.2677, 0.582, 0.3103, 0.5656, 0.3103, 0.5656, 0.3103, 0.582, 0.3103, 0.5656, 0.2677, 0.582, 0.2677, 0.582, 0.2677, 0.5656, 0.2677, 0.582, 0.2677, 0.582, 0.3103, 0.5656, 0.3103, 0.5656, 0.2677, 0.5656, 0.3103, 0.5656, 0.2677, 0.5656, 0.2677, 0.5656, 0.3103, 0.582, 0.2677, 0.582, 0.3103, 0.582, 0.3103, 0.582, 0.2677, 0.582, 0.3103, 0.5656, 0.3103, 0.5656, 0.3103, 0.582, 0.3103, 0.5656, 0.2677, 0.582, 0.2677, 0.582, 0.2677, 0.5656, 0.2677, 0.582, 0.2677, 0.582, 0.3103, 0.5656, 0.3103, 0.5656, 0.2677, 0.5656, 0.3103, 0.5656, 0.2677, 0.5656, 0.2677, 0.5656, 0.3103, 0.582, 0.2677, 0.582, 0.3103, 0.582, 0.3103, 0.582, 0.2677, 0.582, 0.3103, 0.5656, 0.3103, 0.5656, 0.3103, 0.582, 0.3103, 0.5656, 0.2677, 0.582, 0.2677, 0.582, 0.2677, 0.5656, 0.2677, 0.582, 0.2677, 0.582, 0.3103, 0.5656, 0.3103, 0.5656, 0.2677, 0.5656, 0.3103, 0.5656, 0.2677, 0.5656, 0.2677, 0.5656, 0.3103, 0.582, 0.2677, 0.582, 0.3103, 0.582, 0.3103, 0.582, 0.2677, 0.582, 0.3103, 0.5656, 0.3103, 0.5656, 0.3103, 0.582, 0.3103, 0.5656, 0.2677, 0.582, 0.2677, 0.582, 0.2677, 0.5656, 0.2677, 0.5946, 0.1763, 0.5932, 0.1763, 0.5932, 0.1414, 0.5946, 0.1414, 0.5946, 0.1763, 0.5932, 0.1763, 0.5932, 0.1414, 0.5946, 0.1414])
me_cube.materials.append(mat_house9)
me_cube.use_remesh_preserve_volume = False
me_cube.use_remesh_preserve_attributes = False
me_cube.use_mirror_vertex_groups = False
me_cube.update()

# ---- objects
ob_house9 = bpy.data.objects.new('house9', me_cube)

# ---- transforms, parenting, visibility, modifiers, constraints
ob_house9.location = (0.0, 0.0, 0.0)
ob_house9.rotation_euler = (-1.571, -3.142, 0.0)
ob_house9.lock_rotations_4d = False
ob_house9.empty_display_type = 'ARROWS'
ob_house9.lineart.crease_threshold = 0.0

# ---- collection membership
col_collection.objects.link(ob_house9)

# ---- scene / render settings (as saved in the file)
scene.frame_start = 1; scene.frame_end = 250; scene.frame_set(1)
scene.render.engine = 'BLENDER_EEVEE_NEXT'
scene.cycles.use_denoising = False
scene.cycles.samples = 128
scene.cycles.sampling_pattern = 'TABULATED_SOBOL'
scene.cycles.use_adaptive_sampling = False
scene.cycles.use_light_tree = False
scene.view_settings.view_transform = 'Filmic'
bpy.context.view_layer.update()

# ---- added for rendering (the .blend has no active camera and no usable light): camera, sun
cam_auto = bpy.data.cameras.new('AutoCamera')
cam_auto.lens = 50.0
cam_auto.sensor_width = 36.0
cam_auto.clip_end = 1000.0
ob_auto_camera = bpy.data.objects.new('AutoCamera', cam_auto)
scene.collection.objects.link(ob_auto_camera)
ob_auto_camera.location = (12.0831, -14.5937, 18.5624)
ob_auto_camera.rotation_euler = (1.09748, -7.21219e-08, 0.694738)
scene.camera = ob_auto_camera
light_auto_sun = bpy.data.lights.new('AutoSun', 'SUN')
light_auto_sun.energy = 3.0
light_auto_sun.angle = 0.0523599
ob_auto_sun = bpy.data.objects.new('AutoSun', light_auto_sun)
scene.collection.objects.link(ob_auto_sun)
ob_auto_sun.rotation_euler = (0.872665, 0.174533, 0.523599)
bpy.context.view_layer.update()
